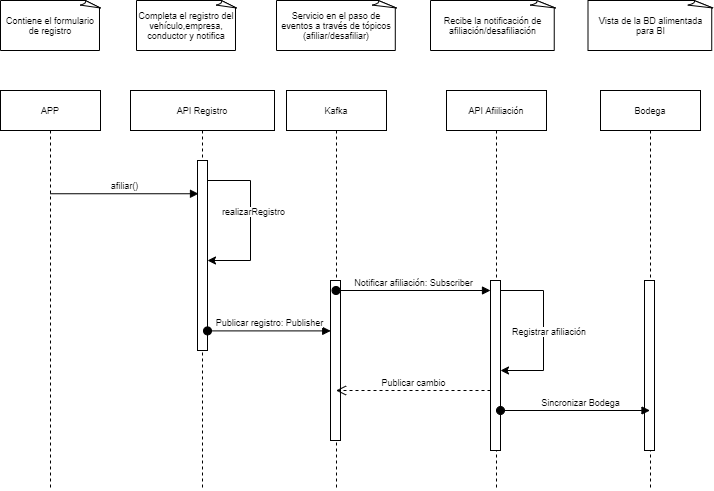

The diagram above was exported from draw.io. Its source (the exported page's mxGraphModel, read from the mxfile embedded in the PNG):
<mxGraphModel dx="782" dy="1434" grid="1" gridSize="10" guides="1" tooltips="1" connect="1" arrows="1" fold="1" page="1" pageScale="1" pageWidth="700" pageHeight="1000" math="0" shadow="0">
  <root>
    <mxCell id="0" />
    <mxCell id="1" parent="0" />
    <mxCell id="ZwI6GZDHc8pC--HpNS-m-7" value="Contiene el formulario de registro" style="whiteSpace=wrap;html=1;shape=mxgraph.basic.document;fontSize=9;" parent="1" vertex="1">
      <mxGeometry x="40" y="-50" width="100" height="50" as="geometry" />
    </mxCell>
    <mxCell id="ZwI6GZDHc8pC--HpNS-m-8" value="Completa el registro del vehículo,empresa, conductor y notifica" style="whiteSpace=wrap;html=1;shape=mxgraph.basic.document;fontSize=9;" parent="1" vertex="1">
      <mxGeometry x="176" y="-50" width="100" height="50" as="geometry" />
    </mxCell>
    <mxCell id="ZwI6GZDHc8pC--HpNS-m-9" value="Servicio en el paso de eventos a través de tópicos (afiliar/desafiliar)" style="whiteSpace=wrap;html=1;shape=mxgraph.basic.document;fontSize=9;" parent="1" vertex="1">
      <mxGeometry x="316" y="-50" width="120" height="50" as="geometry" />
    </mxCell>
    <mxCell id="ZwI6GZDHc8pC--HpNS-m-10" value="Recibe la notificación de afiliación/desafiliación" style="whiteSpace=wrap;html=1;shape=mxgraph.basic.document;fontSize=9;" parent="1" vertex="1">
      <mxGeometry x="470" y="-50" width="125" height="50" as="geometry" />
    </mxCell>
    <mxCell id="ZwI6GZDHc8pC--HpNS-m-13" value="APP" style="shape=umlLifeline;perimeter=lifelinePerimeter;whiteSpace=wrap;html=1;container=1;collapsible=0;recursiveResize=0;outlineConnect=0;fontSize=9;" parent="1" vertex="1">
      <mxGeometry x="40" y="40" width="100" height="400" as="geometry" />
    </mxCell>
    <mxCell id="ZwI6GZDHc8pC--HpNS-m-14" value="API Registro" style="shape=umlLifeline;perimeter=lifelinePerimeter;whiteSpace=wrap;html=1;container=1;collapsible=0;recursiveResize=0;outlineConnect=0;fontSize=9;" parent="1" vertex="1">
      <mxGeometry x="170" y="40" width="144" height="400" as="geometry" />
    </mxCell>
    <mxCell id="ZwI6GZDHc8pC--HpNS-m-18" value="" style="html=1;points=[];perimeter=orthogonalPerimeter;fontSize=9;" parent="ZwI6GZDHc8pC--HpNS-m-14" vertex="1">
      <mxGeometry x="67" y="70" width="10" height="190" as="geometry" />
    </mxCell>
    <mxCell id="ZwI6GZDHc8pC--HpNS-m-25" style="edgeStyle=orthogonalEdgeStyle;rounded=0;orthogonalLoop=1;jettySize=auto;html=1;fontSize=9;" parent="ZwI6GZDHc8pC--HpNS-m-14" source="ZwI6GZDHc8pC--HpNS-m-18" target="ZwI6GZDHc8pC--HpNS-m-18" edge="1">
      <mxGeometry relative="1" as="geometry">
        <mxPoint x="80" y="160" as="targetPoint" />
        <Array as="points">
          <mxPoint x="120" y="90" />
          <mxPoint x="120" y="170" />
        </Array>
      </mxGeometry>
    </mxCell>
    <mxCell id="ZwI6GZDHc8pC--HpNS-m-15" value="Kafka" style="shape=umlLifeline;perimeter=lifelinePerimeter;whiteSpace=wrap;html=1;container=1;collapsible=0;recursiveResize=0;outlineConnect=0;fontSize=9;" parent="1" vertex="1">
      <mxGeometry x="326" y="40" width="100" height="400" as="geometry" />
    </mxCell>
    <mxCell id="ZwI6GZDHc8pC--HpNS-m-26" value="" style="html=1;points=[];perimeter=orthogonalPerimeter;fontSize=9;" parent="ZwI6GZDHc8pC--HpNS-m-15" vertex="1">
      <mxGeometry x="44" y="190" width="10" height="160" as="geometry" />
    </mxCell>
    <mxCell id="ZwI6GZDHc8pC--HpNS-m-16" value="API Afiiliación" style="shape=umlLifeline;perimeter=lifelinePerimeter;whiteSpace=wrap;html=1;container=1;collapsible=0;recursiveResize=0;outlineConnect=0;fontSize=9;" parent="1" vertex="1">
      <mxGeometry x="486" y="40" width="100" height="400" as="geometry" />
    </mxCell>
    <mxCell id="ZwI6GZDHc8pC--HpNS-m-28" value="" style="html=1;points=[];perimeter=orthogonalPerimeter;fontSize=9;" parent="ZwI6GZDHc8pC--HpNS-m-16" vertex="1">
      <mxGeometry x="44" y="190" width="10" height="170" as="geometry" />
    </mxCell>
    <mxCell id="ZwI6GZDHc8pC--HpNS-m-30" style="edgeStyle=orthogonalEdgeStyle;rounded=0;orthogonalLoop=1;jettySize=auto;html=1;fontSize=9;" parent="ZwI6GZDHc8pC--HpNS-m-16" edge="1">
      <mxGeometry relative="1" as="geometry">
        <mxPoint x="54" y="200.00000000000023" as="sourcePoint" />
        <mxPoint x="54" y="280.0000000000002" as="targetPoint" />
        <Array as="points">
          <mxPoint x="97" y="200" />
          <mxPoint x="97" y="280" />
        </Array>
      </mxGeometry>
    </mxCell>
    <mxCell id="ZwI6GZDHc8pC--HpNS-m-38" value="Publicar cambio" style="html=1;verticalAlign=bottom;endArrow=open;dashed=1;endSize=8;rounded=0;fontSize=9;" parent="ZwI6GZDHc8pC--HpNS-m-16" target="ZwI6GZDHc8pC--HpNS-m-15" edge="1">
      <mxGeometry relative="1" as="geometry">
        <mxPoint x="44" y="300" as="sourcePoint" />
        <mxPoint x="-36" y="300" as="targetPoint" />
      </mxGeometry>
    </mxCell>
    <mxCell id="ZwI6GZDHc8pC--HpNS-m-17" value="afiliar()" style="html=1;verticalAlign=bottom;endArrow=block;rounded=0;fontSize=9;entryX=0.1;entryY=0.175;entryDx=0;entryDy=0;entryPerimeter=0;" parent="1" source="ZwI6GZDHc8pC--HpNS-m-13" target="ZwI6GZDHc8pC--HpNS-m-18" edge="1">
      <mxGeometry width="80" relative="1" as="geometry">
        <mxPoint x="89.32352941176464" y="140" as="sourcePoint" />
        <mxPoint x="225.5" y="140" as="targetPoint" />
      </mxGeometry>
    </mxCell>
    <mxCell id="ZwI6GZDHc8pC--HpNS-m-23" value="&lt;span style=&quot;color: rgb(0 , 0 , 0) ; font-family: &amp;#34;helvetica&amp;#34; ; font-size: 9px ; font-style: normal ; font-weight: 400 ; letter-spacing: normal ; text-align: center ; text-indent: 0px ; text-transform: none ; word-spacing: 0px ; background-color: rgb(255 , 255 , 255) ; display: inline ; float: none&quot;&gt;realizarRegistro&lt;/span&gt;" style="text;whiteSpace=wrap;html=1;fontSize=9;" parent="1" vertex="1">
      <mxGeometry x="260" y="150" width="90" height="30" as="geometry" />
    </mxCell>
    <mxCell id="ZwI6GZDHc8pC--HpNS-m-27" value="Publicar registro: Publisher" style="html=1;verticalAlign=bottom;startArrow=oval;endArrow=block;startSize=8;rounded=0;fontSize=9;entryX=0.022;entryY=0.315;entryDx=0;entryDy=0;entryPerimeter=0;" parent="1" source="ZwI6GZDHc8pC--HpNS-m-18" target="ZwI6GZDHc8pC--HpNS-m-26" edge="1">
      <mxGeometry relative="1" as="geometry">
        <mxPoint x="310" y="240" as="sourcePoint" />
      </mxGeometry>
    </mxCell>
    <mxCell id="ZwI6GZDHc8pC--HpNS-m-29" value="Notificar afiliación: Subscriber" style="html=1;verticalAlign=bottom;startArrow=oval;endArrow=block;startSize=8;rounded=0;fontSize=9;" parent="1" source="ZwI6GZDHc8pC--HpNS-m-15" target="ZwI6GZDHc8pC--HpNS-m-28" edge="1">
      <mxGeometry relative="1" as="geometry">
        <mxPoint x="470" y="230" as="sourcePoint" />
      </mxGeometry>
    </mxCell>
    <mxCell id="ZwI6GZDHc8pC--HpNS-m-31" value="&lt;div style=&quot;text-align: center&quot;&gt;&lt;font face=&quot;helvetica&quot;&gt;&lt;span style=&quot;background-color: rgb(255 , 255 , 255)&quot;&gt;Registrar afiliación&lt;/span&gt;&lt;/font&gt;&lt;/div&gt;" style="text;whiteSpace=wrap;html=1;fontSize=9;" parent="1" vertex="1">
      <mxGeometry x="550" y="270" width="90" height="30" as="geometry" />
    </mxCell>
    <mxCell id="ZwI6GZDHc8pC--HpNS-m-32" value="Bodega" style="shape=umlLifeline;perimeter=lifelinePerimeter;whiteSpace=wrap;html=1;container=1;collapsible=0;recursiveResize=0;outlineConnect=0;fontSize=9;" parent="1" vertex="1">
      <mxGeometry x="640" y="40" width="100" height="400" as="geometry" />
    </mxCell>
    <mxCell id="ZwI6GZDHc8pC--HpNS-m-33" value="" style="html=1;points=[];perimeter=orthogonalPerimeter;fontSize=9;" parent="ZwI6GZDHc8pC--HpNS-m-32" vertex="1">
      <mxGeometry x="44" y="190" width="10" height="170" as="geometry" />
    </mxCell>
    <mxCell id="ZwI6GZDHc8pC--HpNS-m-37" value="Sincronizar Bodega" style="html=1;verticalAlign=bottom;startArrow=oval;endArrow=block;startSize=8;rounded=0;fontSize=9;" parent="1" target="ZwI6GZDHc8pC--HpNS-m-32" edge="1">
      <mxGeometry x="0.0702" relative="1" as="geometry">
        <mxPoint x="540" y="359.9999999999999" as="sourcePoint" />
        <mxPoint x="663.2199999999998" y="359.9999999999999" as="targetPoint" />
        <mxPoint as="offset" />
      </mxGeometry>
    </mxCell>
    <mxCell id="ZwI6GZDHc8pC--HpNS-m-39" value="Vista de la BD alimentada para BI" style="whiteSpace=wrap;html=1;shape=mxgraph.basic.document;fontSize=9;" parent="1" vertex="1">
      <mxGeometry x="627.5" y="-50" width="125" height="50" as="geometry" />
    </mxCell>
  </root>
</mxGraphModel>